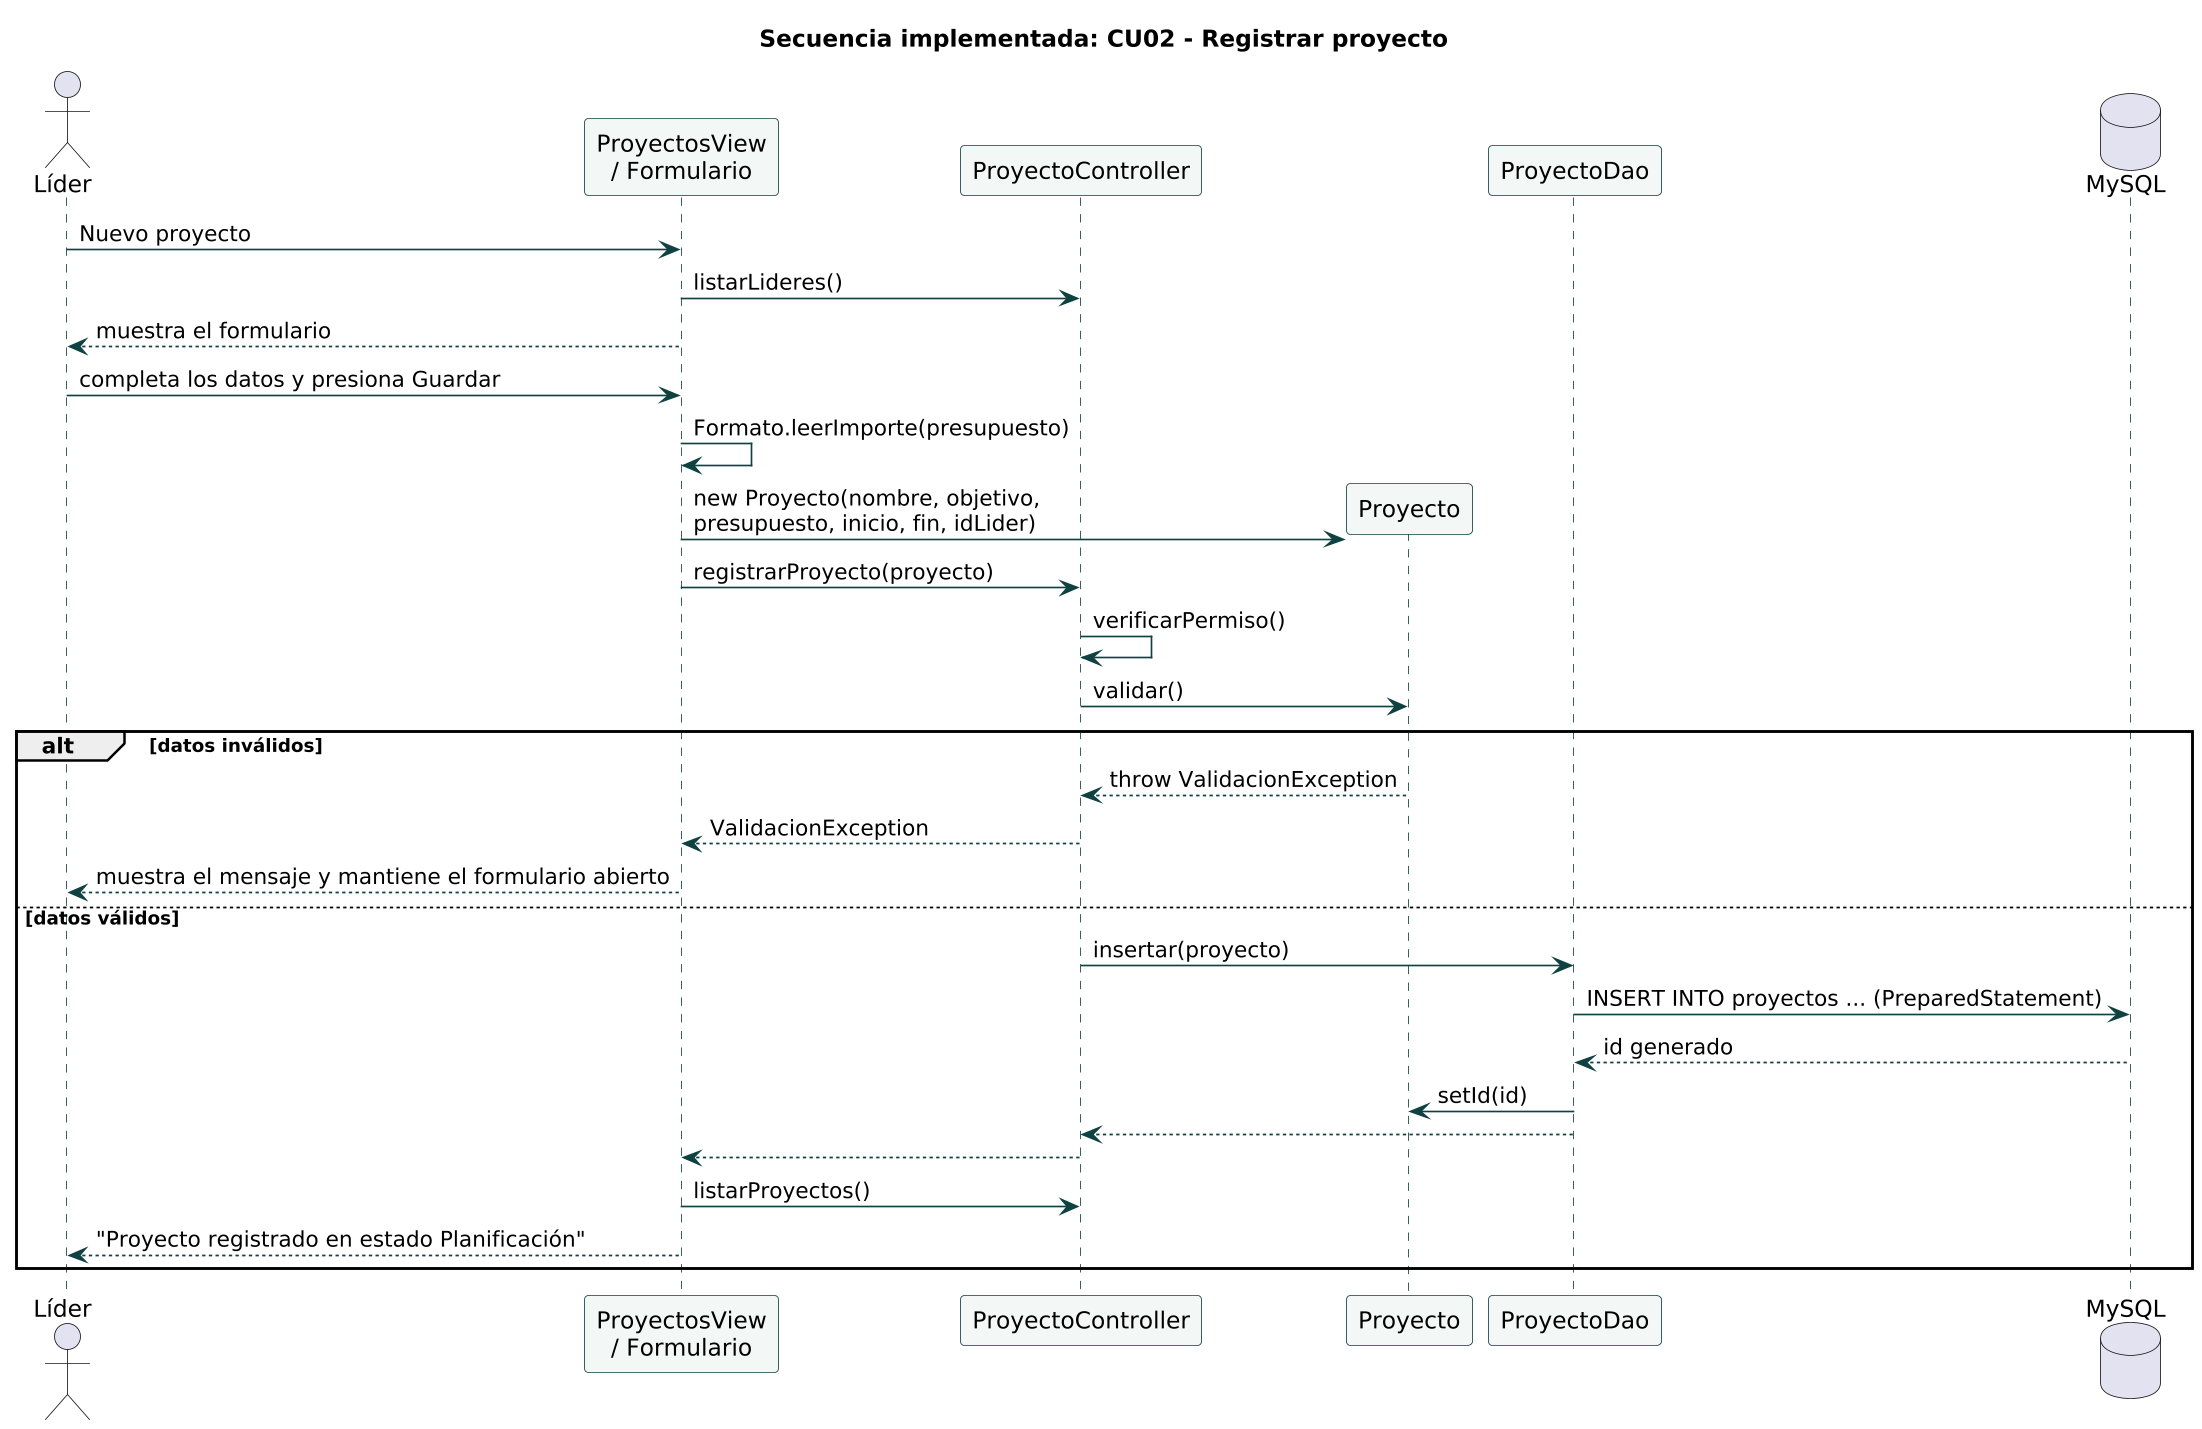

The diagram above was rendered by PlantUML. Its source (embedded in the PNG):
@startuml secuencia-registrar-proyecto
skinparam dpi 160
skinparam shadowing false
skinparam defaultFontName "DejaVu Sans"
skinparam sequence {
  ParticipantBackgroundColor #F3F8F7
  ParticipantBorderColor #0F4141
  ArrowColor #0F4141
  LifeLineBorderColor #0F4141
}
title Secuencia implementada: CU02 - Registrar proyecto

actor "Líder" as lider
participant "ProyectosView\n/ Formulario" as vista
participant "ProyectoController" as ctrl
participant "Proyecto" as proyecto
participant "ProyectoDao" as dao
database "MySQL" as db

lider -> vista : Nuevo proyecto
vista -> ctrl : listarLideres()
vista --> lider : muestra el formulario
lider -> vista : completa los datos y presiona Guardar
vista -> vista : Formato.leerImporte(presupuesto)
vista -> proyecto ** : new Proyecto(nombre, objetivo,\npresupuesto, inicio, fin, idLider)
vista -> ctrl : registrarProyecto(proyecto)
ctrl -> ctrl : verificarPermiso()
ctrl -> proyecto : validar()
alt datos inválidos
  proyecto --> ctrl : throw ValidacionException
  ctrl --> vista : ValidacionException
  vista --> lider : muestra el mensaje y mantiene el formulario abierto
else datos válidos
  ctrl -> dao : insertar(proyecto)
  dao -> db : INSERT INTO proyectos ... (PreparedStatement)
  db --> dao : id generado
  dao -> proyecto : setId(id)
  dao --> ctrl
  ctrl --> vista
  vista -> ctrl : listarProyectos()
  vista --> lider : "Proyecto registrado en estado Planificación"
end
@enduml